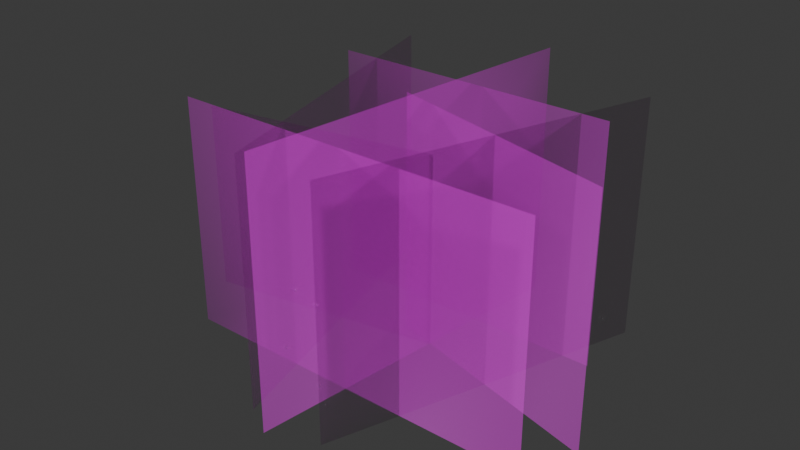 # Source: SM_Env_Grass_Tall_Clump_02.blend  (saved by Blender 4.5.88; exported with 4.5.12 LTS)
import bpy
from mathutils import Matrix  # noqa: F401  (used for matrix-valued properties, if any)

bpy.ops.wm.read_factory_settings(use_empty=True)
scene = bpy.context.scene
scene.name = 'Scene'

# ---- collections
col_sm_env_grass_tall_clump_02 = bpy.data.collections.new('SM_Env_Grass_Tall_Clump_02'); scene.collection.children.link(col_sm_env_grass_tall_clump_02)

# ---- images (referenced by path relative to the original .blend; pixels are not part of the script)
import os
ASSET_DIR = os.environ.get("B2B_ASSET_DIR", "")  # directory of the original .blend (textures are referenced by path, not embedded)
HERE = os.path.dirname(os.path.abspath(__file__))  # packed textures are extracted next to this script under _unpacked/

def load_image(name, relpath, width, height, colorspace="sRGB"):
    """Load a texture the original file referenced (path relative to the .blend, or extracted next to this script)."""
    p = next((c for c in (os.path.join(HERE, relpath), os.path.join(ASSET_DIR, relpath)) if relpath and os.path.exists(c)), "")
    if p:
        img = bpy.data.images.load(p, check_existing=True)
        img.name = name
    else:  # same state as the original file: an image datablock whose file is absent (Cycles renders it pink)
        img = bpy.data.images.new(name, width, height)
        img.source = "FILE"
        img.filepath = "//" + (relpath or name)
    img.colorspace_settings.name = colorspace
    return img
img_file3533 = load_image('file3533', 'Grass_01.tga', 1024, 1024, 'sRGB')
img_file3533_001 = load_image('file3533.001', 'Grass_01.tga', 1024, 1024, 'Non-Color')

# ---- materials (node trees are filled in below, after node groups)
mat_grassshd9 = bpy.data.materials.new('grassSHD9')
mat_grassshd9.use_transparency_overlap = False
mat_grassshd9.show_transparent_back = False
mat_grassshd9.diffuse_color = (1.0, 1.0, 1.0, 1.0)
mat_grassshd9.roughness = 0.5528

# ---- material node trees
mat_grassshd9.use_nodes = True; mat_grassshd9.node_tree.nodes.clear()
_N = mat_grassshd9.node_tree.nodes; _L = mat_grassshd9.node_tree.links
n0 = _N.new('ShaderNodeBsdfPrincipled'); n0.name = 'Principled BSDF'; n0.location = (-200, 100)
n0.inputs[2].default_value = 0.5528
n0.inputs[27].default_value = (0.0, 0.0, 0.0, 1.0)
n0.inputs[28].default_value = 1.0
n1 = _N.new('ShaderNodeOutputMaterial'); n1.name = 'Material Output'; n1.location = (200, 100)
n2 = _N.new('ShaderNodeNormalMap'); n2.name = 'Normal Map'; n2.location = (-600, -600)
n2.label = 'Normal/Map'
n3 = _N.new('ShaderNodeTexImage'); n3.name = 'Image Texture'; n3.location = (-600, 300)
n3.image = img_file3533
n4 = _N.new('ShaderNodeTexImage'); n4.name = 'Image Texture.001'; n4.location = (-600, -300)
n4.image = img_file3533_001
_L.new(n0.outputs[0], n1.inputs[0])
_L.new(n2.outputs[0], n0.inputs[5])
_L.new(n3.outputs[0], n0.inputs[0])
_L.new(n4.outputs[0], n0.inputs[4])
n1.is_active_output = True

# ---- world
world_world = bpy.data.worlds.new('World'); scene.world = world_world
world_world.use_nodes = True; world_world.node_tree.nodes.clear()
_N = world_world.node_tree.nodes; _L = world_world.node_tree.links
n0 = _N.new('ShaderNodeOutputWorld'); n0.name = 'World Output'; n0.location = (200, 100)
n1 = _N.new('ShaderNodeBackground'); n1.name = 'Background'; n1.location = (-200, 100)
n1.inputs[0].default_value = (0.05088, 0.05088, 0.05088, 1.0)
_L.new(n1.outputs[0], n0.inputs[0])
n0.is_active_output = True
world_world.color = (0.05088, 0.05088, 0.05088)
world_world.sun_shadow_jitter_overblur = 0.0

# ---- meshes
me_mesh = bpy.data.meshes.new('Mesh')
me_mesh.from_pydata([(-0.5997, 0.3008, -0.02687), (0.5997, 0.3008, -0.02687), (-0.5997, 0.3008, 0.9731), (0.5997, 0.3008, 0.9731), (0.05212, 0.0288, -0.02174), (-0.9319, -0.1492, -0.02174), (0.05212, 0.0288, 0.7872), (-0.9319, -0.1492, 0.7872), (-0.1135, 0.081, -0.02687), (0.8532, -0.175, -0.02687), (-0.1135, 0.081, 0.9731), (0.8532, -0.175, 0.9731), (-0.05263, -0.7732, -0.02864), (0.1105, 0.6792, -0.02864), (-0.05263, -0.7732, 1.037), (0.1105, 0.6792, 1.037), (0.5915, 0.6019, -0.02687), (0.1483, -0.6959, -0.02687), (0.5915, 0.6019, 0.9731), (0.1483, -0.6959, 0.9731), (-0.5331, 0.6195, -0.02687), (-0.1766, -0.7049, -0.02687), (-0.5331, 0.6195, 0.9731), (-0.1766, -0.7049, 0.9731), (-0.7653, -0.3985, -0.02589), (0.7653, -0.3985, -0.02589), (-0.7653, -0.3985, 0.9376), (0.7653, -0.3985, 0.9376)], [], [(0, 1, 3, 2), (4, 5, 7, 6), (8, 9, 11, 10), (12, 13, 15, 14), (16, 17, 19, 18), (20, 21, 23, 22), (24, 25, 27, 26)])
me_mesh.polygons.foreach_set('use_smooth', [True] * 7)
_k = set([(0, 1), (0, 2), (1, 3), (2, 3), (4, 5), (4, 6), (5, 7), (6, 7), (8, 9), (8, 10), (9, 11), (10, 11), (12, 13), (12, 14), (13, 15), (14, 15), (16, 17), (16, 18), (17, 19), (18, 19), (20, 21), (20, 22), (21, 23), (22, 23), (24, 25), (24, 26), (25, 27), (26, 27)])
me_mesh.attributes.new('sharp_edge', 'BOOLEAN', 'EDGE').data.foreach_set('value', [ (min(e.vertices), max(e.vertices)) in _k for e in me_mesh.edges])
_uv = me_mesh.uv_layers.new(name='map1')
_uv.uv.foreach_set('vector', [0.01238, 0.01238, 0.9876, 0.01238, 0.9876, 0.9876, 0.01238, 0.9876, 0.01238, 0.01238, 0.9876, 0.01238, 0.9876, 0.9876, 0.01238, 0.9876, 0.01238, 0.01238, 0.9876, 0.01238, 0.9876, 0.9876, 0.01238, 0.9876, 0.01238, 0.01238, 0.9876, 0.01238, 0.9876, 0.9876, 0.01238, 0.9876, 0.01238, 0.01238, 0.9876, 0.01238, 0.9876, 0.9876, 0.01238, 0.9876, 0.01238, 0.01238, 0.9876, 0.01238, 0.9876, 0.9876, 0.01238, 0.9876, 0.01238, 0.01238, 0.9876, 0.01238, 0.9876, 0.9876, 0.01238, 0.9876])
_ca = me_mesh.color_attributes.new('blue', 'BYTE_COLOR', 'CORNER')
_ca.data.foreach_set('color', [0.0006071, 0.0, 1.0, 1.0, 0.0006071, 0.0, 1.0, 1.0, 0.2086, 0.9647, 1.0, 1.0, 0.2086, 0.9647, 1.0, 1.0, 0.0006071, 0.0, 1.0, 1.0, 0.0006071, 0.0, 1.0, 1.0, 0.2086, 0.9647, 1.0, 1.0, 0.2086, 0.9647, 1.0, 1.0, 0.0006071, 0.0, 1.0, 1.0, 0.0006071, 0.0, 1.0, 1.0, 0.2086, 0.9647, 1.0, 1.0, 0.2086, 0.9647, 1.0, 1.0, 0.0006071, 0.0, 1.0, 1.0, 0.0006071, 0.0, 1.0, 1.0, 0.2086, 0.9647, 1.0, 1.0, 0.2086, 0.9647, 1.0, 1.0, 0.0006071, 0.0, 1.0, 1.0, 0.0006071, 0.0, 1.0, 1.0, 0.2086, 0.9647, 1.0, 1.0, 0.2086, 0.9647, 1.0, 1.0, 0.0006071, 0.0, 1.0, 1.0, 0.0006071, 0.0, 1.0, 1.0, 0.2086, 0.9647, 1.0, 1.0, 0.2086, 0.9647, 1.0, 1.0, 0.0006071, 0.0, 1.0, 1.0, 0.0006071, 0.0, 1.0, 1.0, 0.2086, 0.9647, 1.0, 1.0, 0.2086, 0.9647, 1.0, 1.0])
me_mesh.materials.append(mat_grassshd9)
me_mesh.update()
me_mesh.normals_split_custom_set([tuple(v) for v in zip(*[iter([-0.7312, 0.3714, 0.5722, 0.7323, 0.3693, 0.5721, 0.3761, 0.1888, 0.9071, -0.3758, 0.1891, 0.9072, 0.09562, 0.05018, 0.9942, -0.8184, -0.1305, 0.5596, -0.6048, -0.09691, 0.7904, 0.0604, 0.03226, 0.9977, -0.2251, 0.1296, 0.9657, 0.8152, -0.1503, 0.5594, 0.5115, -0.103, 0.8531, -0.09324, 0.06292, 0.9937, -0.0934, -0.8238, 0.5592, 0.131, 0.8114, 0.5697, 0.06708, 0.4121, 0.9087, -0.03556, -0.466, 0.8841, 0.5833, 0.5887, 0.5596, 0.1479, -0.8103, 0.5671, 0.09165, -0.4469, 0.8899, 0.3585, 0.364, 0.8596, -0.5629, 0.6086, 0.5593, -0.1632, -0.8086, 0.5653, -0.1071, -0.4499, 0.8866, -0.329, 0.3764, 0.8661, -0.7366, -0.3799, 0.5596, 0.7366, -0.3799, 0.5596, 0.4674, -0.2429, 0.85, -0.4674, -0.2428, 0.8501])] * 3)])

# ---- objects
ob_sm_env_grass_tall_clump_02_lod0 = bpy.data.objects.new('SM_Env_Grass_Tall_Clump_02_LOD0', me_mesh)

# ---- transforms, parenting, visibility, modifiers, constraints
ob_sm_env_grass_tall_clump_02_lod0.location = (0.0, 0.0, 0.0)
ob_sm_env_grass_tall_clump_02_lod0.color = (0.8, 0.8, 0.8, 1.0)

# ---- collection membership
col_sm_env_grass_tall_clump_02.objects.link(ob_sm_env_grass_tall_clump_02_lod0)

# ---- scene / render settings (as saved in the file)
scene.frame_start = 1; scene.frame_end = 250; scene.frame_set(1)
scene.render.engine = 'BLENDER_EEVEE_NEXT'
bpy.context.view_layer.update()

# ---- added for rendering (the .blend has no active camera and no usable light): camera, sun
cam_auto = bpy.data.cameras.new('AutoCamera')
cam_auto.lens = 50.0
cam_auto.sensor_width = 36.0
cam_auto.clip_end = 1000.0
ob_auto_camera = bpy.data.objects.new('AutoCamera', cam_auto)
scene.collection.objects.link(ob_auto_camera)
ob_auto_camera.location = (2.30717, -2.86283, 2.38144)
ob_auto_camera.rotation_euler = (1.09748, -7.21219e-08, 0.694738)
scene.camera = ob_auto_camera
light_auto_sun = bpy.data.lights.new('AutoSun', 'SUN')
light_auto_sun.energy = 3.0
light_auto_sun.angle = 0.0523599
ob_auto_sun = bpy.data.objects.new('AutoSun', light_auto_sun)
scene.collection.objects.link(ob_auto_sun)
ob_auto_sun.rotation_euler = (0.872665, 0.174533, 0.523599)
bpy.context.view_layer.update()
